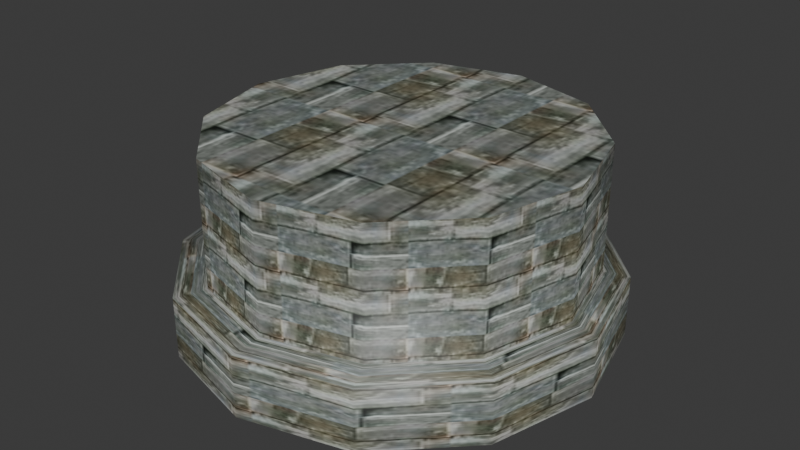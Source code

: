 # Source: cleobulus.blend  (saved by Blender 4.1.24; exported with 4.5.12 LTS)
import bpy
from mathutils import Matrix  # noqa: F401  (used for matrix-valued properties, if any)

bpy.ops.wm.read_factory_settings(use_empty=True)
scene = bpy.context.scene
scene.name = 'Scene'

# ---- images (referenced by path relative to the original .blend; pixels are not part of the script)
import os
ASSET_DIR = os.environ.get("B2B_ASSET_DIR", "")  # directory of the original .blend (textures are referenced by path, not embedded)
HERE = os.path.dirname(os.path.abspath(__file__))  # packed textures are extracted next to this script under _unpacked/

def load_image(name, relpath, width, height, colorspace="sRGB"):
    """Load a texture the original file referenced (path relative to the .blend, or extracted next to this script)."""
    p = next((c for c in (os.path.join(HERE, relpath), os.path.join(ASSET_DIR, relpath)) if relpath and os.path.exists(c)), "")
    if p:
        img = bpy.data.images.load(p, check_existing=True)
        img.name = name
    else:  # same state as the original file: an image datablock whose file is absent (Cycles renders it pink)
        img = bpy.data.images.new(name, width, height)
        img.source = "FILE"
        img.filepath = "//" + (relpath or name)
    img.colorspace_settings.name = colorspace
    return img
img_cleobulus_i = load_image('.\\cleobulus.i', '_unpacked/cleobulus.57136ba0.jpg', 64, 64, 'sRGB')

# ---- materials (node trees are filled in below, after node groups)
mat_models_cleobulus_cleobulus_jpg = bpy.data.materials.new('models\\cleobulus\\cleobulus.jpg')
mat_models_cleobulus_cleobulus_jpg.use_backface_culling = True
mat_models_cleobulus_cleobulus_jpg.use_transparent_shadow = False
mat_models_cleobulus_cleobulus_jpg.specular_color = (0.0, 0.0, 0.0)

# ---- material node trees
mat_models_cleobulus_cleobulus_jpg.use_nodes = True; mat_models_cleobulus_cleobulus_jpg.node_tree.nodes.clear()
_N = mat_models_cleobulus_cleobulus_jpg.node_tree.nodes; _L = mat_models_cleobulus_cleobulus_jpg.node_tree.links
n0 = _N.new('ShaderNodeTexImage'); n0.name = 'Image Texture'; n0.location = (0, 0)
n0.image = img_cleobulus_i
n1 = _N.new('ShaderNodeBsdfPrincipled'); n1.name = 'Principled BSDF'; n1.location = (290, 0)
n2 = _N.new('ShaderNodeOutputMaterial'); n2.name = 'Material Output'; n2.location = (580, 0)
_L.new(n0.outputs[0], n1.inputs[0])
_L.new(n1.outputs[0], n2.inputs[0])
n2.is_active_output = True

# ---- world
world_world = bpy.data.worlds.new('World'); scene.world = world_world
world_world.use_nodes = True; world_world.node_tree.nodes.clear()
_N = world_world.node_tree.nodes; _L = world_world.node_tree.links
n0 = _N.new('ShaderNodeOutputWorld'); n0.name = 'World Output'; n0.location = (300, 300)
n1 = _N.new('ShaderNodeBackground'); n1.name = 'Background'; n1.location = (10, 300)
n1.inputs[0].default_value = (0.05088, 0.05088, 0.05088, 1.0)
_L.new(n1.outputs[0], n0.inputs[0])
n0.is_active_output = True
world_world.color = (0.05088, 0.05088, 0.05088)
world_world.use_sun_shadow = False
world_world.sun_shadow_jitter_overblur = 0.0

# ---- meshes
me_cleobulus_ms3d_m = bpy.data.meshes.new('cleobulus.ms3d.m')
me_cleobulus_ms3d_m.from_pydata([(-0.25, 13.31, 0.25), (-0.25, 13.31, 4.083), (0.0, 11.5, 4.417), (0.0, 11.5, 12.25), (6.406, 11.53, 0.25), (6.406, 11.53, 4.083), (5.75, 9.959, 4.417), (5.75, 9.959, 12.25), (11.28, 6.656, 0.25), (11.28, 6.656, 4.083), (9.959, 5.75, 4.417), (9.959, 5.75, 12.25), (13.06, 8.315e-16, 0.25), (13.06, 8.315e-16, 4.083), (11.5, 7.041e-16, 4.417), (11.5, 7.041e-16, 12.25), (11.28, -6.656, 0.25), (11.28, -6.656, 4.083), (9.959, -5.75, 4.417), (9.959, -5.75, 12.25), (6.406, -11.53, 0.25), (6.406, -11.53, 4.083), (5.75, -9.959, 4.417), (5.75, -9.959, 12.25), (-0.25, -13.31, 0.25), (-0.25, -13.31, 4.083), (0.0, -11.5, 4.417), (0.0, -11.5, 12.25), (-6.906, -11.53, 0.25), (-6.906, -11.53, 4.083), (-5.75, -9.959, 4.417), (-5.75, -9.959, 12.25), (-11.78, -6.656, 0.25), (-11.78, -6.656, 4.083), (-9.959, -5.75, 4.417), (-9.959, -5.75, 12.25), (-13.56, -2.429e-15, 0.25), (-13.56, -2.429e-15, 4.083), (-11.5, -2.112e-15, 4.417), (-11.5, -2.112e-15, 12.25), (-11.78, 6.656, 0.25), (-11.78, 6.656, 4.083), (-9.959, 5.75, 4.417), (-9.959, 5.75, 12.25), (-6.906, 11.53, 0.25), (-6.906, 11.53, 4.083), (-5.75, 9.959, 4.417), (-5.75, 9.959, 12.25), (0.0, 0.0, 12.25)], [], [(3, 48, 7), (0, 1, 4), (1, 5, 4), (1, 2, 6), (1, 6, 5), (2, 3, 6), (3, 7, 6), (7, 48, 11), (4, 5, 9), (4, 9, 8), (5, 6, 9), (6, 10, 9), (6, 7, 11), (6, 11, 10), (11, 48, 15), (8, 9, 12), (9, 13, 12), (9, 10, 14), (9, 14, 13), (10, 11, 14), (11, 15, 14), (15, 48, 19), (12, 13, 17), (12, 17, 16), (13, 14, 17), (14, 18, 17), (14, 15, 19), (14, 19, 18), (19, 48, 23), (16, 17, 20), (17, 21, 20), (17, 18, 22), (17, 22, 21), (18, 19, 22), (19, 23, 22), (23, 48, 27), (20, 21, 25), (20, 25, 24), (21, 22, 25), (22, 26, 25), (22, 23, 27), (22, 27, 26), (27, 48, 31), (24, 25, 28), (25, 29, 28), (25, 26, 30), (25, 30, 29), (26, 27, 30), (27, 31, 30), (31, 48, 35), (28, 29, 33), (28, 33, 32), (29, 30, 33), (30, 34, 33), (30, 31, 35), (30, 35, 34), (35, 48, 39), (32, 33, 36), (33, 37, 36), (33, 34, 38), (33, 38, 37), (34, 35, 38), (35, 39, 38), (39, 48, 43), (36, 37, 41), (36, 41, 40), (37, 38, 41), (38, 42, 41), (38, 39, 43), (38, 43, 42), (43, 48, 47), (40, 41, 44), (41, 45, 44), (41, 42, 46), (41, 46, 45), (42, 43, 46), (43, 47, 46), (47, 48, 3), (44, 45, 1), (44, 1, 0), (45, 46, 1), (46, 2, 1), (46, 47, 3), (46, 3, 2)])
me_cleobulus_ms3d_m.polygons.foreach_set('use_smooth', [True] * 84)
_k = set([(0, 4), (0, 44), (3, 7), (3, 47), (4, 8), (7, 11), (8, 12), (11, 15), (12, 16), (15, 19), (16, 20), (19, 23), (20, 24), (23, 27), (24, 28), (27, 31), (28, 32), (31, 35), (32, 36), (35, 39), (36, 40), (39, 43), (40, 44), (43, 47)])
me_cleobulus_ms3d_m.attributes.new('sharp_edge', 'BOOLEAN', 'EDGE').data.foreach_set('value', [ (min(e.vertices), max(e.vertices)) in _k for e in me_cleobulus_ms3d_m.edges])
_uv = me_cleobulus_ms3d_m.uv_layers.new(name='ms3d_uv_layer')
_uv.uv.foreach_set('vector', [2.262, 0.4301, 1.062, 0.4301, 2.101, -0.2058, -4.77, -1.506, -4.77, -0.2543, -4.127, -1.506, -4.77, -0.2543, -4.127, -0.2543, -4.127, -1.506, -2.164, -0.5986, -2.164, 0.5661, -1.749, 0.5661, -2.164, -0.5986, -1.749, 0.5661, -1.749, -0.5986, -6.104, 0.6456, -6.104, 2.645, -5.219, 0.6456, -6.104, 2.645, -5.219, 2.645, -5.219, 0.6456, 2.101, -0.2058, 1.062, 0.4301, 1.662, -0.6713, -4.127, -1.506, -4.127, -0.2543, -3.483, -0.2543, -4.127, -1.506, -3.483, -0.2543, -3.483, -1.506, -1.749, -0.5986, -1.749, 0.5661, -1.335, -0.5986, -1.749, 0.5661, -1.335, 0.5661, -1.335, -0.5986, -5.219, 0.6456, -5.219, 2.645, -4.334, 2.645, -5.219, 0.6456, -4.334, 2.645, -4.334, 0.6456, 1.662, -0.6713, 1.062, 0.4301, 1.062, -0.8417, -3.483, -1.506, -3.483, -0.2543, -2.839, -1.506, -3.483, -0.2543, -2.839, -0.2543, -2.839, -1.506, -1.335, -0.5986, -1.335, 0.5661, -0.9207, 0.5661, -1.335, -0.5986, -0.9207, 0.5661, -0.9207, -0.5986, -4.334, 0.6456, -4.334, 2.645, -3.448, 0.6456, -4.334, 2.645, -3.448, 2.645, -3.448, 0.6456, 1.062, -0.8417, 1.062, 0.4301, 0.462, -0.6713, -2.839, -1.506, -2.839, -0.2543, -2.196, -0.2543, -2.839, -1.506, -2.196, -0.2543, -2.196, -1.506, -0.9207, -0.5986, -0.9207, 0.5661, -0.5063, -0.5986, -0.9207, 0.5661, -0.5063, 0.5661, -0.5063, -0.5986, -3.448, 0.6456, -3.448, 2.645, -2.563, 2.645, -3.448, 0.6456, -2.563, 2.645, -2.563, 0.6456, 0.462, -0.6713, 1.062, 0.4301, 0.02277, -0.2058, -2.196, -1.506, -2.196, -0.2543, -1.552, -1.506, -2.196, -0.2543, -1.552, -0.2543, -1.552, -1.506, -0.5063, -0.5986, -0.5063, 0.5661, -0.09196, 0.5661, -0.5063, -0.5986, -0.09196, 0.5661, -0.09196, -0.5986, -2.563, 0.6456, -2.563, 2.645, -1.677, 0.6456, -2.563, 2.645, -1.677, 2.645, -1.677, 0.6456, 0.02277, -0.2058, 1.062, 0.4301, -0.138, 0.4301, -1.552, -1.506, -1.552, -0.2543, -0.9083, -0.2543, -1.552, -1.506, -0.9083, -0.2543, -0.9083, -1.506, -0.09196, -0.5986, -0.09196, 0.5661, 0.3224, -0.5986, -0.09196, 0.5661, 0.3224, 0.5661, 0.3224, -0.5986, -1.677, 0.6456, -1.677, 2.645, -0.7921, 2.645, -1.677, 0.6456, -0.7921, 2.645, -0.7921, 0.6456, -0.138, 0.4301, 1.062, 0.4301, 0.02277, 1.066, -0.9083, -1.506, -0.9083, -0.2543, -0.2646, -1.506, -0.9083, -0.2543, -0.2646, -0.2543, -0.2646, -1.506, 0.3224, -0.5986, 0.3224, 0.5661, 0.7368, 0.5661, 0.3224, -0.5986, 0.7368, 0.5661, 0.7368, -0.5986, -0.7921, 0.6456, -0.7921, 2.645, 0.09328, 0.6456, -0.7921, 2.645, 0.09328, 2.645, 0.09328, 0.6456, 0.02277, 1.066, 1.062, 0.4301, 0.462, 1.531, -0.2646, -1.506, -0.2646, -0.2543, 0.379, -0.2543, -0.2646, -1.506, 0.379, -0.2543, 0.379, -1.506, 0.7368, -0.5986, 0.7368, 0.5661, 1.151, -0.5986, 0.7368, 0.5661, 1.151, 0.5661, 1.151, -0.5986, 0.09328, 0.6456, 0.09328, 2.645, 0.9786, 2.645, 0.09328, 0.6456, 0.9786, 2.645, 0.9786, 0.6456, 0.462, 1.531, 1.062, 0.4301, 1.062, 1.702, 0.379, -1.506, 0.379, -0.2543, 1.023, -1.506, 0.379, -0.2543, 1.023, -0.2543, 1.023, -1.506, 1.151, -0.5986, 1.151, 0.5661, 1.566, 0.5661, 1.151, -0.5986, 1.566, 0.5661, 1.566, -0.5986, 0.9786, 0.6456, 0.9786, 2.645, 1.864, 0.6456, 0.9786, 2.645, 1.864, 2.645, 1.864, 0.6456, 1.062, 1.702, 1.062, 0.4301, 1.662, 1.531, 1.023, -1.506, 1.023, -0.2543, 1.666, -0.2543, 1.023, -1.506, 1.666, -0.2543, 1.666, -1.506, 1.566, -0.5986, 1.566, 0.5661, 1.98, -0.5986, 1.566, 0.5661, 1.98, 0.5661, 1.98, -0.5986, 1.864, 0.6456, 1.864, 2.645, 2.749, 2.645, 1.864, 0.6456, 2.749, 2.645, 2.749, 0.6456, 1.662, 1.531, 1.062, 0.4301, 2.101, 1.066, 1.666, -1.506, 1.666, -0.2543, 2.31, -1.506, 1.666, -0.2543, 2.31, -0.2543, 2.31, -1.506, 1.98, -0.5986, 1.98, 0.5661, 2.394, 0.5661, 1.98, -0.5986, 2.394, 0.5661, 2.394, -0.5986, 2.749, 0.6456, 2.749, 2.645, 3.635, 0.6456, 2.749, 2.645, 3.635, 2.645, 3.635, 0.6456, 2.101, 1.066, 1.062, 0.4301, 2.262, 0.4301, 2.31, -1.506, 2.31, -0.2543, 2.954, -0.2543, 2.31, -1.506, 2.954, -0.2543, 2.954, -1.506, 2.394, -0.5986, 2.394, 0.5661, 2.809, -0.5986, 2.394, 0.5661, 2.809, 0.5661, 2.809, -0.5986, 3.635, 0.6456, 3.635, 2.645, 4.52, 2.645, 3.635, 0.6456, 4.52, 2.645, 4.52, 0.6456])
me_cleobulus_ms3d_m.materials.append(mat_models_cleobulus_cleobulus_jpg)
me_cleobulus_ms3d_m.update()

# ---- objects
ob_cleobulus_ms3d_mo = bpy.data.objects.new('cleobulus.ms3d.mo', me_cleobulus_ms3d_m)
ob_cleobulus_ms3d_eo = bpy.data.objects.new('cleobulus.ms3d.eo', None)

# ---- transforms, parenting, visibility, modifiers, constraints
ob_cleobulus_ms3d_mo.parent = ob_cleobulus_ms3d_eo
ob_cleobulus_ms3d_mo.location = (0.0, 0.0, 0.0)
_m = ob_cleobulus_ms3d_mo.modifiers.new('ms3d_smoothing_groups', 'EDGE_SPLIT')
_m.use_edge_angle = False
ob_cleobulus_ms3d_eo.location = (0.0, 0.0, 0.0)

# ---- collection membership
scene.collection.objects.link(ob_cleobulus_ms3d_mo)
scene.collection.objects.link(ob_cleobulus_ms3d_eo)

# ---- scene / render settings (as saved in the file)
scene.frame_start = 1; scene.frame_end = 30; scene.frame_set(24)
scene.render.engine = 'BLENDER_EEVEE_NEXT'
scene.cycles.sampling_pattern = 'TABULATED_SOBOL'
scene.eevee.ray_tracing_options.trace_max_roughness = 0.0
bpy.context.view_layer.update()

# ---- added for rendering (the .blend has no active camera and no usable light): camera, sun
cam_auto = bpy.data.cameras.new('AutoCamera')
cam_auto.lens = 50.0
cam_auto.sensor_width = 36.0
cam_auto.clip_end = 1000.0
ob_auto_camera = bpy.data.objects.new('AutoCamera', cam_auto)
scene.collection.objects.link(ob_auto_camera)
ob_auto_camera.location = (36.3148, -43.8777, 35.5018)
ob_auto_camera.rotation_euler = (1.09748, -7.21219e-08, 0.694738)
scene.camera = ob_auto_camera
light_auto_sun = bpy.data.lights.new('AutoSun', 'SUN')
light_auto_sun.energy = 3.0
light_auto_sun.angle = 0.0523599
ob_auto_sun = bpy.data.objects.new('AutoSun', light_auto_sun)
scene.collection.objects.link(ob_auto_sun)
ob_auto_sun.rotation_euler = (0.872665, 0.174533, 0.523599)
bpy.context.view_layer.update()
